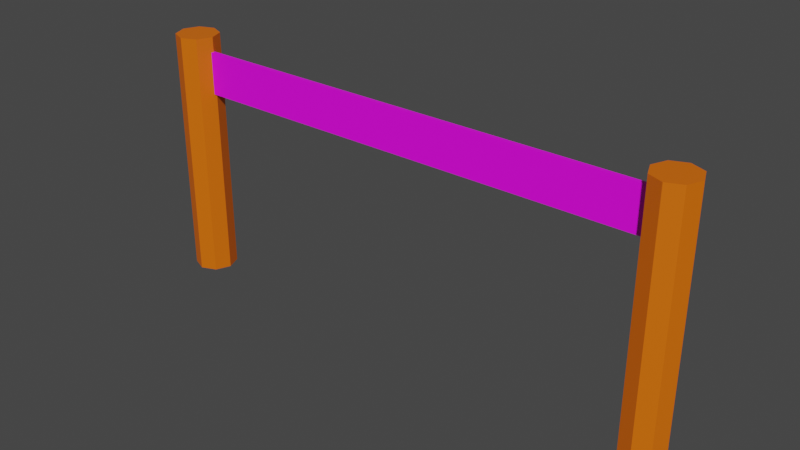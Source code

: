 # Source: DemoFinishLine.blend  (saved by Blender 2.83.19; exported with 4.5.12 LTS)
import bpy
from mathutils import Matrix  # noqa: F401  (used for matrix-valued properties, if any)

bpy.ops.wm.read_factory_settings(use_empty=True)
scene = bpy.context.scene
scene.name = 'Scene'

# ---- collections
col_collection = bpy.data.collections.new('Collection'); scene.collection.children.link(col_collection)

# ---- images (referenced by path relative to the original .blend; pixels are not part of the script)
import os
ASSET_DIR = os.environ.get("B2B_ASSET_DIR", "")  # directory of the original .blend (textures are referenced by path, not embedded)
HERE = os.path.dirname(os.path.abspath(__file__))  # packed textures are extracted next to this script under _unpacked/

def load_image(name, relpath, width, height, colorspace="sRGB"):
    """Load a texture the original file referenced (path relative to the .blend, or extracted next to this script)."""
    p = next((c for c in (os.path.join(HERE, relpath), os.path.join(ASSET_DIR, relpath)) if relpath and os.path.exists(c)), "")
    if p:
        img = bpy.data.images.load(p, check_existing=True)
        img.name = name
    else:  # same state as the original file: an image datablock whose file is absent (Cycles renders it pink)
        img = bpy.data.images.new(name, width, height)
        img.source = "FILE"
        img.filepath = "//" + (relpath or name)
    img.colorspace_settings.name = colorspace
    return img
img_lineameta_png = load_image('lineaMeta.png', 'lineaMeta.png', 1024, 1024, 'sRGB')

# ---- materials (node trees are filled in below, after node groups)
mat_postes = bpy.data.materials.new('Postes')
mat_postes.use_transparent_shadow = False
mat_linea = bpy.data.materials.new('Linea')
mat_linea.use_transparent_shadow = False

# ---- material node trees
mat_postes.use_nodes = True; mat_postes.node_tree.nodes.clear()
_N = mat_postes.node_tree.nodes; _L = mat_postes.node_tree.links
n0 = _N.new('ShaderNodeBsdfPrincipled'); n0.name = 'Principled BSDF'; n0.location = (10, 300)
n0.distribution = 'GGX'
n0.subsurface_method = 'BURLEY'
n0.inputs[0].default_value = (0.8, 0.1431, 0.0, 1.0)
n0.inputs[3].default_value = 1.45
n0.inputs[27].default_value = (0.0, 0.0, 0.0, 1.0)
n0.inputs[28].default_value = 1.0
n1 = _N.new('ShaderNodeOutputMaterial'); n1.name = 'Material Output'; n1.location = (300, 300)
_L.new(n0.outputs[0], n1.inputs[0])
n1.is_active_output = True
mat_linea.use_nodes = True; mat_linea.node_tree.nodes.clear()
_N = mat_linea.node_tree.nodes; _L = mat_linea.node_tree.links
n0 = _N.new('ShaderNodeBsdfPrincipled'); n0.name = 'Principled BSDF'; n0.location = (10, 300)
n0.distribution = 'GGX'
n0.subsurface_method = 'BURLEY'
n0.inputs[3].default_value = 1.45
n0.inputs[27].default_value = (0.0, 0.0, 0.0, 1.0)
n0.inputs[28].default_value = 1.0
n1 = _N.new('ShaderNodeOutputMaterial'); n1.name = 'Material Output'; n1.location = (300, 300)
n2 = _N.new('ShaderNodeTexImage'); n2.name = 'Image Texture'; n2.location = (-280, 275)
n2.image = img_lineameta_png
_L.new(n0.outputs[0], n1.inputs[0])
_L.new(n2.outputs[0], n0.inputs[0])
n1.is_active_output = True

# ---- world
world_world = bpy.data.worlds.new('World'); scene.world = world_world
world_world.use_nodes = True; world_world.node_tree.nodes.clear()
_N = world_world.node_tree.nodes; _L = world_world.node_tree.links
n0 = _N.new('ShaderNodeOutputWorld'); n0.name = 'World Output'; n0.location = (300, 300)
n1 = _N.new('ShaderNodeBackground'); n1.name = 'Background'; n1.location = (10, 300)
n1.inputs[0].default_value = (0.05088, 0.05088, 0.05088, 1.0)
_L.new(n1.outputs[0], n0.inputs[0])
n0.is_active_output = True
world_world.color = (0.05088, 0.05088, 0.05088)
world_world.use_sun_shadow = False
world_world.sun_shadow_jitter_overblur = 0.0

# ---- meshes
me_cylinder = bpy.data.meshes.new('Cylinder')
me_cylinder.from_pydata([(-6.075, 0.5097, 0.1355), (-6.075, 0.5097, 6.136), (-5.715, 0.3604, 0.1355), (-5.715, 0.3604, 6.136), (-5.565, -8.433e-09, 0.1355), (-5.565, -8.433e-09, 6.136), (-5.715, -0.3604, 0.1355), (-5.715, -0.3604, 6.136), (-6.075, -0.5097, 0.1355), (-6.075, -0.5097, 6.136), (-6.435, -0.3604, 0.1355), (-6.435, -0.3604, 6.136), (-6.585, 1.992e-08, 0.1355), (-6.585, 1.992e-08, 6.136), (-6.435, 0.3604, 0.1355), (-6.435, 0.3604, 6.136), (6.124, 0.5097, 0.1355), (6.124, 0.5097, 6.136), (6.484, 0.3604, 0.1355), (6.484, 0.3604, 6.136), (6.634, -8.433e-09, 0.1355), (6.634, -8.433e-09, 6.136), (6.484, -0.3604, 0.1355), (6.484, -0.3604, 6.136), (6.124, -0.5097, 0.1355), (6.124, -0.5097, 6.136), (5.764, -0.3604, 0.1355), (5.764, -0.3604, 6.136), (5.614, 1.992e-08, 0.1355), (5.614, 1.992e-08, 6.136), (5.764, 0.3604, 0.1355), (5.764, 0.3604, 6.136), (-6.201, -0.05082, 4.757), (-6.201, -0.05082, 5.776), (-6.201, 0.05082, 4.757), (-6.201, 0.05082, 5.776), (6.201, -0.05082, 4.757), (6.201, -0.05082, 5.776), (6.201, 0.05082, 4.757), (6.201, 0.05082, 5.776)], [], [(0, 1, 3, 2), (2, 3, 5, 4), (4, 5, 7, 6), (6, 7, 9, 8), (8, 9, 11, 10), (10, 11, 13, 12), (3, 1, 15, 13, 11, 9, 7, 5), (12, 13, 15, 14), (14, 15, 1, 0), (0, 2, 4, 6, 8, 10, 12, 14), (16, 17, 19, 18), (18, 19, 21, 20), (20, 21, 23, 22), (22, 23, 25, 24), (24, 25, 27, 26), (26, 27, 29, 28), (19, 17, 31, 29, 27, 25, 23, 21), (28, 29, 31, 30), (30, 31, 17, 16), (16, 18, 20, 22, 24, 26, 28, 30), (32, 33, 35, 34), (34, 35, 39, 38), (38, 39, 37, 36), (36, 37, 33, 32), (34, 38, 36, 32), (39, 35, 33, 37)])
me_cylinder.polygons.foreach_set('material_index', [0, 0, 0, 0, 0, 0, 0, 0, 0, 0, 0, 0, 0, 0, 0, 0, 0, 0, 0, 0, 1, 1, 1, 1, 1, 1])
_uv = me_cylinder.uv_layers.new(name='UVMap')
_uv.uv.foreach_set('vector', [1.0, 0.5, 1.0, 1.0, 0.875, 1.0, 0.875, 0.5, 0.875, 0.5, 0.875, 1.0, 0.75, 1.0, 0.75, 0.5, 0.75, 0.5, 0.75, 1.0, 0.625, 1.0, 0.625, 0.5, 0.625, 0.5, 0.625, 1.0, 0.5, 1.0, 0.5, 0.5, 0.5, 0.5, 0.5, 1.0, 0.375, 1.0, 0.375, 0.5, 0.375, 0.5, 0.375, 1.0, 0.25, 1.0, 0.25, 0.5, 0.4197, 0.4197, 0.25, 0.49, 0.08029, 0.4197, 0.01, 0.25, 0.08029, 0.08029, 0.25, 0.01, 0.4197, 0.08029, 0.49, 0.25, 0.25, 0.5, 0.25, 1.0, 0.125, 1.0, 0.125, 0.5, 0.125, 0.5, 0.125, 1.0, 0.0, 1.0, 0.0, 0.5, 0.75, 0.49, 0.9197, 0.4197, 0.99, 0.25, 0.9197, 0.08029, 0.75, 0.01, 0.5803, 0.08029, 0.51, 0.25, 0.5803, 0.4197, 1.0, 0.5, 1.0, 1.0, 0.875, 1.0, 0.875, 0.5, 0.875, 0.5, 0.875, 1.0, 0.75, 1.0, 0.75, 0.5, 0.75, 0.5, 0.75, 1.0, 0.625, 1.0, 0.625, 0.5, 0.625, 0.5, 0.625, 1.0, 0.5, 1.0, 0.5, 0.5, 0.5, 0.5, 0.5, 1.0, 0.375, 1.0, 0.375, 0.5, 0.375, 0.5, 0.375, 1.0, 0.25, 1.0, 0.25, 0.5, 0.4197, 0.4197, 0.25, 0.49, 0.08029, 0.4197, 0.01, 0.25, 0.08029, 0.08029, 0.25, 0.01, 0.4197, 0.08029, 0.49, 0.25, 0.25, 0.5, 0.25, 1.0, 0.125, 1.0, 0.125, 0.5, 0.125, 0.5, 0.125, 1.0, 0.0, 1.0, 0.0, 0.5, 0.75, 0.49, 0.9197, 0.4197, 0.99, 0.25, 0.9197, 0.08029, 0.75, 0.01, 0.5803, 0.08029, 0.51, 0.25, 0.5803, 0.4197, 0.3308, -3.79, 0.6692, -3.79, 0.6692, -2.073, 0.3308, -2.073, -1.303, 0.2812, -1.302, 0.7283, -0.1003, 0.7271, -0.1013, 0.28, 0.3308, -0.3557, 0.6692, -0.3557, 0.6692, 1.362, 0.3308, 1.362, 1.1, 0.2788, 1.101, 0.7259, 2.303, 0.7247, 2.302, 0.2776, -0.007679, -0.3557, 0.3308, -0.3557, 0.3308, 1.362, -0.007679, 1.362, 0.6692, -0.3557, 1.008, -0.3557, 1.008, 1.362, 0.6692, 1.362])
me_cylinder.materials.append(mat_postes)
me_cylinder.materials.append(mat_linea)
me_cylinder.use_remesh_fix_poles = True
me_cylinder.use_remesh_preserve_attributes = False
me_cylinder.use_mirror_vertex_groups = False
me_cylinder.update()

# ---- objects
ob_cylinder = bpy.data.objects.new('Cylinder', me_cylinder)

# ---- transforms, parenting, visibility, modifiers, constraints
ob_cylinder.location = (0.0, 0.0, 0.0)
ob_cylinder.lineart.crease_threshold = 0.0

# ---- collection membership
col_collection.objects.link(ob_cylinder)

# ---- scene / render settings (as saved in the file)
scene.frame_start = 1; scene.frame_end = 250; scene.frame_set(1)
scene.render.engine = 'BLENDER_EEVEE_NEXT'
scene.cycles.use_denoising = False
scene.cycles.samples = 128
scene.cycles.sampling_pattern = 'TABULATED_SOBOL'
scene.cycles.use_adaptive_sampling = False
scene.cycles.use_light_tree = False
scene.view_settings.view_transform = 'Filmic'
bpy.context.view_layer.update()

# ---- added for rendering (the .blend has no active camera and no usable light): camera, sun
cam_auto = bpy.data.cameras.new('AutoCamera')
cam_auto.lens = 50.0
cam_auto.sensor_width = 36.0
cam_auto.clip_end = 1000.0
ob_auto_camera = bpy.data.objects.new('AutoCamera', cam_auto)
scene.collection.objects.link(ob_auto_camera)
ob_auto_camera.location = (13.4886, -16.1569, 13.9068)
ob_auto_camera.rotation_euler = (1.09748, -7.21219e-08, 0.694738)
scene.camera = ob_auto_camera
light_auto_sun = bpy.data.lights.new('AutoSun', 'SUN')
light_auto_sun.energy = 3.0
light_auto_sun.angle = 0.0523599
ob_auto_sun = bpy.data.objects.new('AutoSun', light_auto_sun)
scene.collection.objects.link(ob_auto_sun)
ob_auto_sun.rotation_euler = (0.872665, 0.174533, 0.523599)
bpy.context.view_layer.update()
